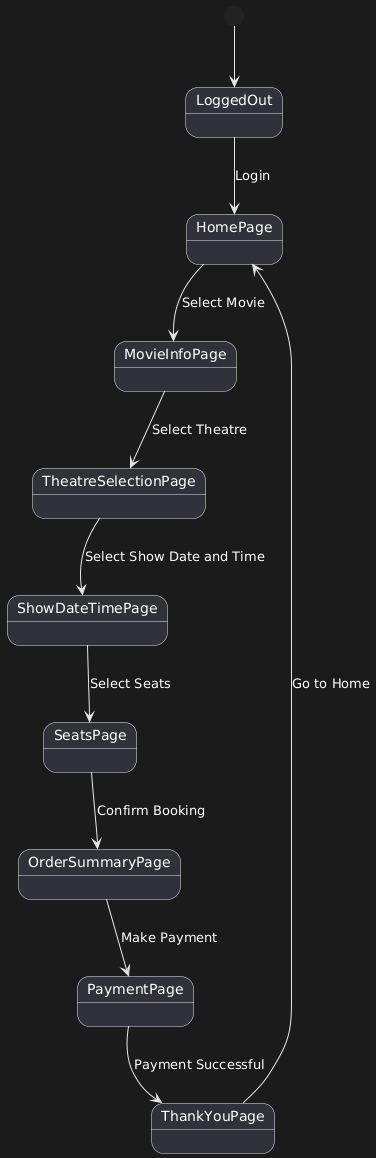

The diagram above was rendered by PlantUML. Its source (embedded in the PNG):
@startuml
[*] --> LoggedOut
LoggedOut --> HomePage: Login
HomePage --> MovieInfoPage: Select Movie
MovieInfoPage --> TheatreSelectionPage: Select Theatre
TheatreSelectionPage --> ShowDateTimePage: Select Show Date and Time
ShowDateTimePage --> SeatsPage: Select Seats
SeatsPage --> OrderSummaryPage: Confirm Booking
OrderSummaryPage --> PaymentPage: Make Payment
PaymentPage --> ThankYouPage: Payment Successful
ThankYouPage --> HomePage: Go to Home
@enduml